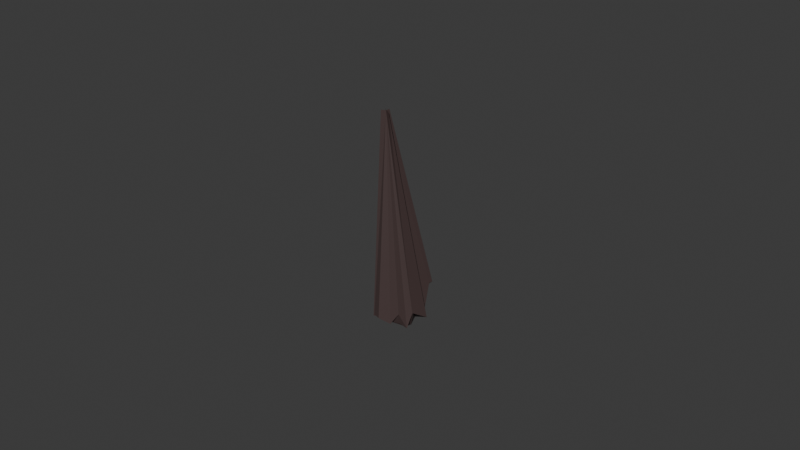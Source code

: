 # Source: spike3A_F45_.blend  (saved by Blender 4.4.32; exported with 4.5.12 LTS)
import bpy
from mathutils import Matrix  # noqa: F401  (used for matrix-valued properties, if any)

bpy.ops.wm.read_factory_settings(use_empty=True)
scene = bpy.context.scene
scene.name = 'Scene'

# ---- collections
col_collection = bpy.data.collections.new('Collection'); scene.collection.children.link(col_collection)

# ---- materials (node trees are filled in below, after node groups)
mat_material_005 = bpy.data.materials.new('Material.005')

# ---- material node trees
mat_material_005.use_nodes = True; mat_material_005.node_tree.nodes.clear()
_N = mat_material_005.node_tree.nodes; _L = mat_material_005.node_tree.links
n0 = _N.new('ShaderNodeBsdfPrincipled'); n0.name = 'Principled BSDF'; n0.location = (10, 300)
n0.inputs[0].default_value = (0.06437, 0.04126, 0.03984, 1.0)
n1 = _N.new('ShaderNodeOutputMaterial'); n1.name = 'Material Output'; n1.location = (300, 300)
_L.new(n0.outputs[0], n1.inputs[0])
n1.is_active_output = True

# ---- world
world_world = bpy.data.worlds.new('World'); scene.world = world_world
world_world.use_nodes = True; world_world.node_tree.nodes.clear()
_N = world_world.node_tree.nodes; _L = world_world.node_tree.links
n0 = _N.new('ShaderNodeOutputWorld'); n0.name = 'World Output'; n0.location = (300, 300)
n1 = _N.new('ShaderNodeBackground'); n1.name = 'Background'; n1.location = (10, 300)
n1.inputs[0].default_value = (0.05088, 0.05088, 0.05088, 1.0)
_L.new(n1.outputs[0], n0.inputs[0])
n0.is_active_output = True
world_world.color = (0.05088, 0.05088, 0.05088)
world_world.use_sun_shadow = False
world_world.sun_shadow_jitter_overblur = 0.0

# ---- cameras
cam_camera = bpy.data.cameras.new('Camera')
cam_camera.clip_end = 100.0
cam_camera.ortho_scale = 7.314

# ---- meshes
me_cone_001 = bpy.data.meshes.new('Cone.001')
me_cone_001.from_pydata([(-1.158e-08, 0.1817, -1.146), (0.06953, 0.1679, -1.026), (0.1285, 0.1285, -1.026), (0.1679, 0.06953, -1.109), (0.1817, -8.37e-09, -1.172), (0.1679, -0.06953, -1.172), (0.1285, -0.1285, -1.121), (0.06953, -0.1679, -1.121), (-1.158e-08, -0.1817, -1.079), (-0.06953, -0.1679, -1.079), (-0.1285, -0.1285, -1.154), (-0.1679, -0.06953, -1.154), (-0.1817, -8.37e-09, -1.059), (-0.1679, 0.06953, -0.9805), (-0.1285, 0.1285, -1.031), (-0.06953, 0.1679, -1.146), (-0.09022, -0.09066, 1.166), (-0.05462, 0.2271, -1.122), (0.1075, 0.242, -0.9233), (0.2587, 0.1824, -0.712), (0.2848, 0.07407, -1.065), (0.2436, -0.02349, -0.9585), (0.206, -0.08533, -1.172), (0.1577, -0.1577, -0.9943), (0.08533, -0.206, -1.121), (-0.013, -0.2827, -1.062), (-0.09833, -0.2657, -1.062), (-0.1577, -0.1577, -1.154), (-0.206, -0.08533, -1.154), (-0.3003, -0.03538, -1.073), (-0.2401, 0.04995, -0.9514), (-0.1577, 0.1577, -0.9714), (-0.1399, 0.2101, -0.9672), (-0.1286, -0.06037, 1.171), (-0.2786, 0.0752, -0.8939), (-0.1961, 0.188, -0.9667), (-0.1318, -0.1185, 1.168), (-0.1993, -0.1855, -1.152), (-0.2476, -0.1131, -1.152), (-0.08411, -0.05036, 1.173), (0.0223, 0.2993, -0.9248), (0.2648, 0.2227, -0.705), (-0.04354, -0.1028, 1.173), (0.3207, 0.0903, -1.058), (0.2766, -0.07333, -0.9624)], [], [(17, 16, 18), (16, 19, 41, 39), (19, 16, 20), (16, 21, 44, 42), (21, 16, 22), (22, 16, 23), (23, 16, 24), (24, 16, 25), (25, 16, 26), (26, 16, 27), (16, 28, 38, 36), (28, 16, 29), (29, 16, 30), (16, 31, 35, 33), (0, 1, 2, 3, 4, 5, 6, 7, 8, 9, 10, 11, 12, 13, 14, 15), (31, 16, 32), (32, 16, 17), (1, 0, 17, 18), (2, 1, 18, 19), (3, 2, 19, 20), (4, 3, 20, 21), (5, 4, 21, 22), (6, 5, 22, 23), (7, 6, 23, 24), (8, 7, 24, 25), (9, 8, 25, 26), (10, 9, 26, 27), (11, 10, 27, 28), (12, 11, 28, 29), (13, 12, 29, 30), (14, 13, 30, 31), (15, 14, 31, 32), (0, 15, 32, 17), (34, 33, 35), (31, 30, 34, 35), (30, 16, 33, 34), (37, 36, 38), (28, 27, 37, 38), (27, 16, 36, 37), (40, 39, 41), (19, 18, 40, 41), (18, 16, 39, 40), (43, 42, 44), (21, 20, 43, 44), (20, 16, 42, 43)])
_uv = me_cone_001.uv_layers.new(name='UVMap')
_uv.uv.foreach_set('vector', [0.25, 0.49, 0.25, 0.25, 0.3418, 0.4717, 0.25, 0.25, 0.4197, 0.4197, 0.4197, 0.4197, 0.25, 0.25, 0.4197, 0.4197, 0.25, 0.25, 0.4717, 0.3418, 0.25, 0.25, 0.49, 0.25, 0.49, 0.25, 0.25, 0.25, 0.49, 0.25, 0.25, 0.25, 0.4717, 0.1582, 0.4717, 0.1582, 0.25, 0.25, 0.4197, 0.08029, 0.4197, 0.08029, 0.25, 0.25, 0.3418, 0.02827, 0.3418, 0.02827, 0.25, 0.25, 0.25, 0.01, 0.25, 0.01, 0.25, 0.25, 0.1582, 0.02827, 0.1582, 0.02827, 0.25, 0.25, 0.08029, 0.08029, 0.25, 0.25, 0.02827, 0.1582, 0.02827, 0.1582, 0.25, 0.25, 0.02827, 0.1582, 0.25, 0.25, 0.01, 0.25, 0.01, 0.25, 0.25, 0.25, 0.02827, 0.3418, 0.25, 0.25, 0.08029, 0.4197, 0.08029, 0.4197, 0.25, 0.25, 0.75, 0.4456, 0.8248, 0.4307, 0.8883, 0.3883, 0.9307, 0.3248, 0.9456, 0.25, 0.9307, 0.1752, 0.8883, 0.1117, 0.8248, 0.06932, 0.75, 0.05444, 0.6752, 0.06932, 0.6117, 0.1117, 0.5693, 0.1752, 0.5544, 0.25, 0.5693, 0.3248, 0.6117, 0.3883, 0.6752, 0.4307, 0.08029, 0.4197, 0.25, 0.25, 0.1582, 0.4717, 0.1582, 0.4717, 0.25, 0.25, 0.25, 0.49, 0.8248, 0.4307, 0.75, 0.4456, 0.75, 0.49, 0.8418, 0.4717, 0.8883, 0.3883, 0.8248, 0.4307, 0.8418, 0.4717, 0.9197, 0.4197, 0.9307, 0.3248, 0.8883, 0.3883, 0.9197, 0.4197, 0.9717, 0.3418, 0.9456, 0.25, 0.9307, 0.3248, 0.9717, 0.3418, 0.99, 0.25, 0.9307, 0.1752, 0.9456, 0.25, 0.99, 0.25, 0.9717, 0.1582, 0.8883, 0.1117, 0.9307, 0.1752, 0.9717, 0.1582, 0.9197, 0.08029, 0.8248, 0.06932, 0.8883, 0.1117, 0.9197, 0.08029, 0.8418, 0.02827, 0.75, 0.05444, 0.8248, 0.06932, 0.8418, 0.02827, 0.75, 0.01, 0.6752, 0.06932, 0.75, 0.05444, 0.75, 0.01, 0.6582, 0.02827, 0.6117, 0.1117, 0.6752, 0.06932, 0.6582, 0.02827, 0.5803, 0.08029, 0.5693, 0.1752, 0.6117, 0.1117, 0.5803, 0.08029, 0.5283, 0.1582, 0.5544, 0.25, 0.5693, 0.1752, 0.5283, 0.1582, 0.51, 0.25, 0.5693, 0.3248, 0.5544, 0.25, 0.51, 0.25, 0.5283, 0.3418, 0.6117, 0.3883, 0.5693, 0.3248, 0.5283, 0.3418, 0.5803, 0.4197, 0.6752, 0.4307, 0.6117, 0.3883, 0.5803, 0.4197, 0.6582, 0.4717, 0.75, 0.4456, 0.6752, 0.4307, 0.6582, 0.4717, 0.75, 0.49, 0.02827, 0.3418, 0.25, 0.25, 0.08029, 0.4197, 0.5803, 0.4197, 0.5283, 0.3418, 0.5283, 0.3418, 0.5803, 0.4197, 0.02827, 0.3418, 0.25, 0.25, 0.25, 0.25, 0.02827, 0.3418, 0.08029, 0.08029, 0.25, 0.25, 0.02827, 0.1582, 0.5283, 0.1582, 0.5803, 0.08029, 0.5803, 0.08029, 0.5283, 0.1582, 0.08029, 0.08029, 0.25, 0.25, 0.25, 0.25, 0.08029, 0.08029, 0.3418, 0.4717, 0.25, 0.25, 0.4197, 0.4197, 0.9197, 0.4197, 0.8418, 0.4717, 0.8418, 0.4717, 0.9197, 0.4197, 0.3418, 0.4717, 0.25, 0.25, 0.25, 0.25, 0.3418, 0.4717, 0.4717, 0.3418, 0.25, 0.25, 0.49, 0.25, 0.99, 0.25, 0.9717, 0.3418, 0.9717, 0.3418, 0.99, 0.25, 0.4717, 0.3418, 0.25, 0.25, 0.25, 0.25, 0.4717, 0.3418])
me_cone_001.materials.append(mat_material_005)
me_cone_001.update()

# ---- objects
ob_camera = bpy.data.objects.new('Camera', cam_camera)
ob_cone_001 = bpy.data.objects.new('Cone.001', me_cone_001)

# ---- transforms, parenting, visibility, modifiers, constraints
ob_camera.location = (7.359, -6.926, 4.958)
ob_camera.rotation_euler = (1.109, 0.0, 0.8149)
ob_camera.lock_rotations_4d = False
ob_camera.empty_display_type = 'ARROWS'
ob_camera.color = (0.0, 0.0, 0.0, 0.0)
ob_camera.display_type = 'WIRE'
ob_camera.lineart.crease_threshold = 0.0
ob_cone_001.location = (0.0, 0.0, 0.0)

# ---- collection membership
col_collection.objects.link(ob_camera)
col_collection.objects.link(ob_cone_001)

# ---- scene / render settings (as saved in the file)
scene.camera = ob_camera
scene.frame_start = 1; scene.frame_end = 250; scene.frame_set(0)
scene.render.engine = 'BLENDER_EEVEE_NEXT'
scene.cycles.sampling_pattern = 'TABULATED_SOBOL'
bpy.context.view_layer.update()

# ---- added for rendering (the .blend has no usable light): sun
light_auto_sun = bpy.data.lights.new('AutoSun', 'SUN')
light_auto_sun.energy = 3.0
light_auto_sun.angle = 0.0523599
ob_auto_sun = bpy.data.objects.new('AutoSun', light_auto_sun)
scene.collection.objects.link(ob_auto_sun)
ob_auto_sun.rotation_euler = (0.872665, 0.174533, 0.523599)
bpy.context.view_layer.update()
